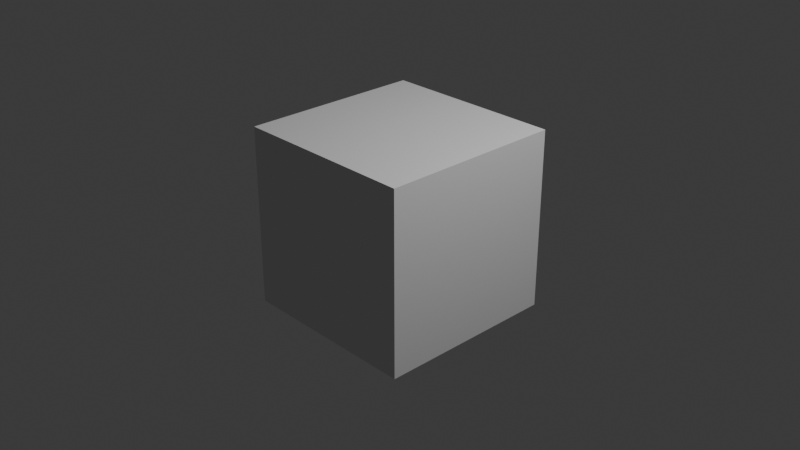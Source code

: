# Source: triangle.blend  (saved by Blender 4.1.23; exported with 4.5.12 LTS)
import bpy
from mathutils import Matrix  # noqa: F401  (used for matrix-valued properties, if any)

bpy.ops.wm.read_factory_settings(use_empty=True)
scene = bpy.context.scene
scene.name = 'Scene'

# ---- collections
col_collection = bpy.data.collections.new('Collection'); scene.collection.children.link(col_collection)

# ---- world
world_world = bpy.data.worlds.new('World'); scene.world = world_world
world_world.use_nodes = True; world_world.node_tree.nodes.clear()
_N = world_world.node_tree.nodes; _L = world_world.node_tree.links
n0 = _N.new('ShaderNodeOutputWorld'); n0.name = 'World Output'; n0.location = (300, 300)
n1 = _N.new('ShaderNodeBackground'); n1.name = 'Background'; n1.location = (10, 300)
n1.inputs[0].default_value = (0.05088, 0.05088, 0.05088, 1.0)
_L.new(n1.outputs[0], n0.inputs[0])
n0.is_active_output = True
world_world.color = (0.05088, 0.05088, 0.05088)
world_world.use_sun_shadow = False
world_world.sun_shadow_jitter_overblur = 0.0

# ---- cameras
cam_camera = bpy.data.cameras.new('Camera')
cam_camera.clip_end = 100.0
cam_camera.ortho_scale = 7.314

# ---- lights
light_light = bpy.data.lights.new('Light', 'POINT')
light_light.transmission_factor = 0.0
light_light.energy = 1000.0
light_light.shadow_soft_size = 0.1
light_light.shadow_maximum_resolution = 0.006
light_light.use_absolute_resolution = True

# ---- meshes
me_cube = bpy.data.meshes.new('Cube')
me_cube.from_pydata([(-1.002, -1.003, -0.9825), (-1.002, -1.003, 0.9825), (-1.002, 1.003, -0.9825), (-1.002, 1.003, 0.9825), (1.002, -1.003, -0.9825), (1.002, -1.003, 0.9825), (1.002, 1.003, -0.9825), (1.002, 1.003, 0.9825)], [], [(0, 1, 3, 2), (2, 3, 7, 6), (6, 7, 5, 4), (4, 5, 1, 0), (2, 6, 4, 0), (7, 3, 1, 5)])
_uv = me_cube.uv_layers.new(name='UVMap')
_uv.uv.foreach_set('vector', [0.375, 0.0, 0.625, 0.0, 0.625, 0.25, 0.375, 0.25, 0.375, 0.25, 0.625, 0.25, 0.625, 0.5, 0.375, 0.5, 0.375, 0.5, 0.625, 0.5, 0.625, 0.75, 0.375, 0.75, 0.375, 0.75, 0.625, 0.75, 0.625, 1.0, 0.375, 1.0, 0.125, 0.5, 0.375, 0.5, 0.375, 0.75, 0.125, 0.75, 0.625, 0.5, 0.875, 0.5, 0.875, 0.75, 0.625, 0.75])
me_cube.update()

# ---- objects
ob_light = bpy.data.objects.new('Light', light_light)
ob_camera = bpy.data.objects.new('Camera', cam_camera)
ob_cube = bpy.data.objects.new('Cube', me_cube)

# ---- transforms, parenting, visibility, modifiers, constraints
ob_light.location = (4.076, 1.005, 5.904)
ob_light.rotation_euler = (0.6503, 0.05522, 1.866)
ob_light.lock_rotations_4d = False
ob_light.empty_display_type = 'ARROWS'
ob_light.color = (0.0, 0.0, 0.0, 0.0)
ob_light.lineart.crease_threshold = 0.0
ob_camera.location = (7.359, -6.926, 4.958)
ob_camera.rotation_euler = (1.109, 0.0, 0.8149)
ob_camera.lock_rotations_4d = False
ob_camera.empty_display_type = 'ARROWS'
ob_camera.color = (0.0, 0.0, 0.0, 0.0)
ob_camera.display_type = 'WIRE'
ob_camera.lineart.crease_threshold = 0.0
ob_cube.location = (0.0, 0.0, 0.0)

# ---- collection membership
col_collection.objects.link(ob_light)
col_collection.objects.link(ob_camera)
col_collection.objects.link(ob_cube)

# ---- scene / render settings (as saved in the file)
scene.camera = ob_camera
scene.frame_start = 1; scene.frame_end = 250; scene.frame_set(0)
scene.render.engine = 'BLENDER_EEVEE_NEXT'
scene.cycles.sampling_pattern = 'TABULATED_SOBOL'
scene.eevee.ray_tracing_options.trace_max_roughness = 0.0
bpy.context.view_layer.update()
